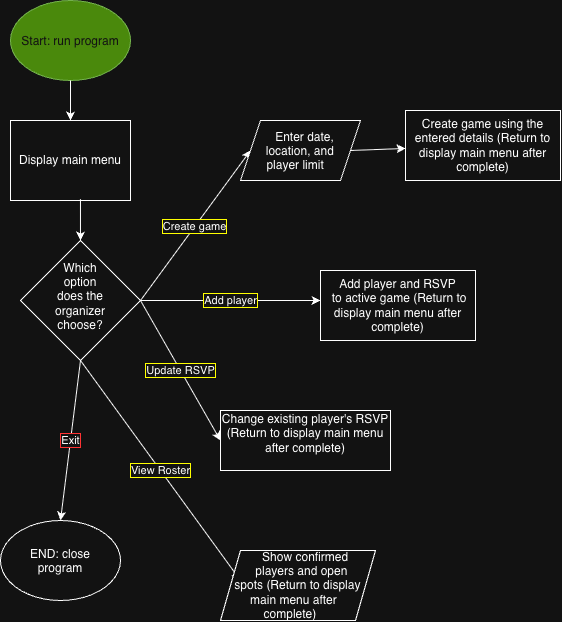

The diagram above was exported from draw.io. Its source (the exported page's mxGraphModel, read from the mxfile embedded in the PNG):
<mxGraphModel dx="596" dy="774" grid="1" gridSize="10" guides="1" tooltips="1" connect="1" arrows="1" fold="1" page="1" pageScale="1" pageWidth="850" pageHeight="1100" math="0" shadow="0">
  <root>
    <mxCell id="0" />
    <mxCell id="1" parent="0" />
    <mxCell id="ayj-4ZFzxmeV-eEGkPXV-1" parent="1" style="ellipse;whiteSpace=wrap;html=1;shapeInside=1;fillColor=#60a917;fontColor=#ffffff;strokeColor=#2D7600;" value="Start: run program&lt;div&gt;&lt;br&gt;&lt;/div&gt;" vertex="1">
      <mxGeometry height="80" width="120" x="30" y="60" as="geometry" />
    </mxCell>
    <mxCell id="q2FzVE3KngkkfsrAwttl-1" edge="1" parent="1" style="endArrow=classic;html=1;rounded=0;defaultLabelBackgroundColor=page;" target="q2FzVE3KngkkfsrAwttl-2" value="">
      <mxGeometry height="50" relative="1" width="50" as="geometry">
        <mxPoint x="90" y="140" as="sourcePoint" />
        <mxPoint x="90" y="210" as="targetPoint" />
      </mxGeometry>
    </mxCell>
    <mxCell id="q2FzVE3KngkkfsrAwttl-2" parent="1" style="rounded=0;whiteSpace=wrap;html=1;" value="Display main menu" vertex="1">
      <mxGeometry height="80" width="120" x="30" y="180" as="geometry" />
    </mxCell>
    <mxCell id="q2FzVE3KngkkfsrAwttl-3" edge="1" parent="1" source="q2FzVE3KngkkfsrAwttl-2" style="endArrow=classic;html=1;rounded=0;defaultLabelBackgroundColor=page;exitX=0.583;exitY=0.983;exitDx=0;exitDy=0;exitPerimeter=0;" target="q2FzVE3KngkkfsrAwttl-4" value="">
      <mxGeometry height="50" relative="1" width="50" as="geometry">
        <mxPoint x="100" y="250" as="sourcePoint" />
        <mxPoint x="80" y="300" as="targetPoint" />
      </mxGeometry>
    </mxCell>
    <mxCell id="q2FzVE3KngkkfsrAwttl-4" parent="1" style="rhombus;whiteSpace=wrap;html=1;shapeInside=1;" value="Which option does the organizer choose?" vertex="1">
      <mxGeometry height="120" width="120" x="40" y="300" as="geometry" />
    </mxCell>
    <mxCell id="q2FzVE3KngkkfsrAwttl-5" edge="1" parent="1" style="endArrow=classic;html=1;rounded=0;defaultLabelBackgroundColor=page;labelBorderColor=light-dark(#000000,#FFFF00);" value="Create game">
      <mxGeometry height="50" relative="1" width="50" x="-0.0101" as="geometry">
        <mxPoint as="offset" />
        <mxPoint x="160" y="360" as="sourcePoint" />
        <mxPoint x="270" y="210" as="targetPoint" />
      </mxGeometry>
    </mxCell>
    <mxCell id="q2FzVE3KngkkfsrAwttl-6" edge="1" parent="1" source="q2FzVE3KngkkfsrAwttl-4" style="endArrow=classic;html=1;rounded=0;defaultLabelBackgroundColor=page;exitX=1;exitY=0.5;exitDx=0;exitDy=0;labelBorderColor=light-dark(#000000,#FFFF00);" value="Add player">
      <mxGeometry height="50" relative="1" width="50" as="geometry">
        <mxPoint x="160" y="430" as="sourcePoint" />
        <mxPoint x="340" y="360" as="targetPoint" />
      </mxGeometry>
    </mxCell>
    <mxCell id="q2FzVE3KngkkfsrAwttl-7" edge="1" parent="1" source="q2FzVE3KngkkfsrAwttl-4" style="endArrow=classic;html=1;rounded=0;defaultLabelBackgroundColor=page;labelBorderColor=light-dark(#000000,#FFFF00);exitX=1;exitY=0.5;exitDx=0;exitDy=0;" value="Update RSVP">
      <mxGeometry height="50" relative="1" width="50" as="geometry">
        <mxPoint x="140" y="460" as="sourcePoint" />
        <mxPoint x="240" y="500" as="targetPoint" />
      </mxGeometry>
    </mxCell>
    <mxCell id="q2FzVE3KngkkfsrAwttl-8" edge="1" parent="1" source="q2FzVE3KngkkfsrAwttl-4" style="endArrow=classic;html=1;rounded=0;defaultLabelBackgroundColor=page;exitX=0.5;exitY=1;exitDx=0;exitDy=0;labelBorderColor=light-dark(#000000,#FFFF00);entryX=0;entryY=0.5;entryDx=0;entryDy=0;" value="View Roster">
      <mxGeometry height="50" relative="1" width="50" as="geometry">
        <mxPoint x="260" y="590" as="sourcePoint" />
        <mxPoint x="260" y="640" as="targetPoint" />
      </mxGeometry>
    </mxCell>
    <mxCell id="q2FzVE3KngkkfsrAwttl-9" edge="1" parent="1" source="q2FzVE3KngkkfsrAwttl-4" style="endArrow=classic;html=1;rounded=0;defaultLabelBackgroundColor=page;exitX=0.5;exitY=1;exitDx=0;exitDy=0;labelBorderColor=light-dark(#000000,#FF3333);" value="Exit">
      <mxGeometry height="50" relative="1" width="50" as="geometry">
        <mxPoint x="260" y="590" as="sourcePoint" />
        <mxPoint x="80" y="580" as="targetPoint" />
      </mxGeometry>
    </mxCell>
    <mxCell id="q2FzVE3KngkkfsrAwttl-10" parent="1" style="shape=parallelogram;perimeter=parallelogramPerimeter;whiteSpace=wrap;html=1;shapeInside=1;fixedSize=1;" value="Enter date, location, and player limit" vertex="1">
      <mxGeometry height="60" width="120" x="260" y="180" as="geometry" />
    </mxCell>
    <mxCell id="q2FzVE3KngkkfsrAwttl-11" edge="1" parent="1" source="q2FzVE3KngkkfsrAwttl-10" style="endArrow=classic;html=1;rounded=0;defaultLabelBackgroundColor=page;exitX=1;exitY=0.5;exitDx=0;exitDy=0;" target="q2FzVE3KngkkfsrAwttl-12" value="">
      <mxGeometry height="50" relative="1" width="50" as="geometry">
        <mxPoint x="260" y="590" as="sourcePoint" />
        <mxPoint x="450" y="210" as="targetPoint" />
      </mxGeometry>
    </mxCell>
    <mxCell id="q2FzVE3KngkkfsrAwttl-12" parent="1" style="rounded=0;whiteSpace=wrap;html=1;" value="Create game using the entered details (Return to display main menu after complete)" vertex="1">
      <mxGeometry height="70" width="155" x="425" y="170" as="geometry" />
    </mxCell>
    <mxCell id="q2FzVE3KngkkfsrAwttl-14" parent="1" style="rounded=0;whiteSpace=wrap;html=1;" value="Add player and RSVP&lt;div&gt;&amp;nbsp;to active game&amp;nbsp;&lt;span style=&quot;background-color: transparent; color: light-dark(#000000, var(--ge-light-color, #ffffff));&quot;&gt;(Return to display main menu after complete)&lt;/span&gt;&lt;/div&gt;" vertex="1">
      <mxGeometry height="70" width="155" x="340" y="330" as="geometry" />
    </mxCell>
    <mxCell id="q2FzVE3KngkkfsrAwttl-16" parent="1" style="rounded=0;whiteSpace=wrap;html=1;" value="Change existing player's RSVP (Return to display main menu after complete)&lt;div&gt;&lt;br&gt;&lt;/div&gt;" vertex="1">
      <mxGeometry height="60" width="170" x="240" y="470" as="geometry" />
    </mxCell>
    <mxCell id="q2FzVE3KngkkfsrAwttl-20" parent="1" style="shape=parallelogram;perimeter=parallelogramPerimeter;whiteSpace=wrap;html=1;shapeInside=1;fixedSize=1;" value="Show confirmed players and open spots&amp;nbsp;&lt;span style=&quot;background-color: transparent; color: light-dark(#000000, var(--ge-light-color, #ffffff));&quot;&gt;(Return to display main menu after complete)&lt;/span&gt;" vertex="1">
      <mxGeometry height="70" width="155" x="240" y="610" as="geometry" />
    </mxCell>
    <mxCell id="q2FzVE3KngkkfsrAwttl-22" parent="1" style="ellipse;whiteSpace=wrap;html=1;shapeInside=1;" value="END: close program&lt;div&gt;&lt;br&gt;&lt;/div&gt;" vertex="1">
      <mxGeometry height="80" width="120" x="20" y="580" as="geometry" />
    </mxCell>
  </root>
</mxGraphModel>